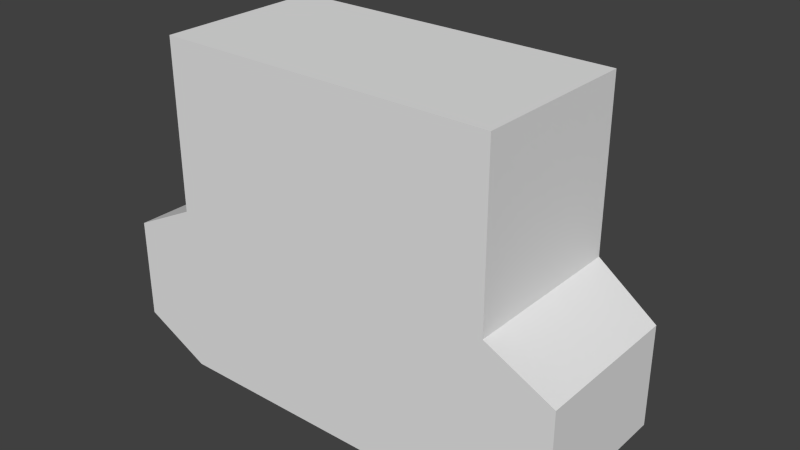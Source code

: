 # Source: computerbus.blend  (saved by Blender 2.74.0; exported with 4.5.12 LTS)
import bpy
from mathutils import Matrix  # noqa: F401  (used for matrix-valued properties, if any)

bpy.ops.wm.read_factory_settings(use_empty=True)
scene = bpy.context.scene
scene.name = 'Scene'

# ---- collections
col_collection_1 = bpy.data.collections.new('Collection 1'); scene.collection.children.link(col_collection_1)

# ---- world
world_world = bpy.data.worlds.new('World'); scene.world = world_world
world_world.color = (0.05088, 0.05088, 0.05088)
world_world.use_sun_shadow = False
world_world.sun_shadow_jitter_overblur = 0.0
world_world.cycles.sampling_method = 'MANUAL'
world_world.cycles.sample_map_resolution = 256

# ---- meshes
me_cube_001 = bpy.data.meshes.new('Cube.001')
me_cube_001.from_pydata([(-0.1, -0.05, -0.1), (-0.1, -0.05, 0.1), (-0.1, 0.05, -0.1), (-0.1, 0.05, 0.1), (0.1, -0.05, -0.1), (0.1, -0.05, 0.1), (0.1, 0.05, -0.1), (0.1, 0.05, 0.1), (-0.08367, 0.075, 0.08367), (-0.08367, 0.075, -0.08367), (0.08367, 0.075, 0.08367), (0.08367, 0.075, -0.08367), (0.1, 0.05, 0.0), (0.1, 0.0, 0.1), (0.1, -0.05, 0.0), (0.1, 0.0, -0.1), (0.1, 0.0, 0.0), (0.14, 0.04, -0.02), (0.14, 0.04, -0.08), (0.14, -0.05, -0.02), (0.14, -0.05, -0.08), (0.14, 0.0, -0.08), (0.14, 0.0, -0.02), (-0.1, -0.05, 0.0), (-0.1, 0.0, 0.1), (-0.1, 0.05, 0.0), (-0.1, 0.0, -0.1), (-0.1, 0.0, 0.0), (-0.1, 0.025, -0.1), (-0.1, 0.025, 0.0), (-0.14, 0.0, -0.08), (-0.14, -0.05, -0.08), (-0.14, -0.05, -0.02), (-0.14, 0.015, -0.08), (-0.14, 0.0, -0.02), (-0.14, 0.015, -0.02)], [], [(29, 25, 2, 28), (6, 2, 9, 11), (12, 16, 22, 17), (5, 1, 23, 0, 4, 14), (0, 26, 28, 2, 6, 15, 4), (5, 13, 7, 3, 24, 1), (8, 10, 11, 9), (7, 12, 6, 11, 10), (3, 7, 10, 8), (2, 25, 3, 8, 9), (16, 14, 19, 22), (7, 13, 16, 12), (13, 5, 14, 16), (22, 19, 20, 21), (17, 22, 21, 18), (4, 15, 21, 20), (15, 6, 18, 21), (14, 4, 20, 19), (6, 12, 17, 18), (27, 29, 35, 34), (1, 24, 27, 23), (24, 3, 25, 29, 27), (29, 28, 33, 35), (32, 34, 30, 31), (34, 35, 33, 30), (23, 27, 34, 32), (28, 26, 30, 33), (0, 23, 32, 31), (26, 0, 31, 30)])
_uv = me_cube_001.uv_layers.new(name='UVMap')
_uv.uv.foreach_set('vector', [0.4836, 0.7375, 0.5868, 0.7375, 0.5868, 0.8407, 0.4836, 0.8407, 0.5664, 0.03055, 0.5664, 0.3445, 0.4879, 0.3188, 0.4879, 0.05618, 0.561, 0.631, 0.561, 0.5723, 0.5901, 0.5723, 0.5901, 0.6192, 0.7794, 0.7716, 0.9784, 0.7716, 0.9784, 0.8711, 0.9784, 0.9706, 0.7794, 0.9706, 0.7794, 0.8711, 0.2031, 0.3975, 0.1098, 0.3975, 0.06317, 0.3975, 0.01652, 0.3975, 0.01652, 0.02433, 0.1098, 0.02433, 0.2031, 0.02433, 0.2031, 0.02433, 0.2964, 0.02433, 0.3897, 0.02433, 0.3897, 0.3975, 0.2964, 0.3975, 0.2031, 0.3975, 0.3583, 0.6456, 0.3583, 0.9872, 0.01671, 0.9872, 0.01671, 0.6456, 0.7234, 0.03055, 0.7234, 0.1875, 0.7234, 0.3445, 0.6449, 0.3188, 0.6449, 0.05618, 0.4095, 0.3445, 0.4095, 0.03055, 0.4879, 0.05618, 0.4879, 0.3188, 0.6449, 0.03055, 0.6449, 0.1875, 0.6449, 0.3445, 0.5664, 0.3188, 0.5664, 0.05618, 0.561, 0.5723, 0.561, 0.5136, 0.5901, 0.5136, 0.5901, 0.5723, 0.6666, 0.7475, 0.6666, 0.6706, 0.9741, 0.6706, 0.9741, 0.7475, 0.6666, 0.6706, 0.6666, 0.5938, 0.9741, 0.5938, 0.9741, 0.6706, 0.3749, 0.4843, 0.3749, 0.4256, 0.44, 0.4256, 0.44, 0.4843, 0.3749, 0.5312, 0.3749, 0.4843, 0.44, 0.4843, 0.44, 0.5312, 0.4834, 0.631, 0.4834, 0.5723, 0.5125, 0.5723, 0.5125, 0.631, 0.4834, 0.5723, 0.4834, 0.5136, 0.5125, 0.5254, 0.5125, 0.5723, 0.4834, 0.5136, 0.4834, 0.631, 0.44, 0.6075, 0.44, 0.5371, 0.44, 0.5312, 0.44, 0.6486, 0.3966, 0.6251, 0.3966, 0.5547, 0.561, 0.455, 0.561, 0.4256, 0.6095, 0.4374, 0.6095, 0.455, 0.6666, 0.5938, 0.6666, 0.5169, 0.9741, 0.5169, 0.9741, 0.5938, 0.6666, 0.5169, 0.6666, 0.44, 0.9741, 0.44, 0.9741, 0.4784, 0.9741, 0.5169, 0.561, 0.4256, 0.561, 0.543, 0.5176, 0.5195, 0.5176, 0.4491, 0.44, 0.5136, 0.44, 0.455, 0.4691, 0.455, 0.4691, 0.5136, 0.44, 0.455, 0.44, 0.4374, 0.4691, 0.4374, 0.4691, 0.455, 0.561, 0.5136, 0.561, 0.455, 0.6095, 0.455, 0.6095, 0.5136, 0.5176, 0.4256, 0.5176, 0.455, 0.4691, 0.455, 0.4691, 0.4374, 0.561, 0.543, 0.561, 0.6603, 0.5176, 0.6368, 0.5176, 0.5664, 0.5176, 0.455, 0.5176, 0.5136, 0.4691, 0.5136, 0.4691, 0.455])
me_cube_001.use_remesh_preserve_volume = False
me_cube_001.use_remesh_preserve_attributes = False
me_cube_001.use_mirror_vertex_groups = False
me_cube_001.update()

# ---- objects
ob_cube = bpy.data.objects.new('Cube', me_cube_001)

# ---- transforms, parenting, visibility, modifiers, constraints
ob_cube.location = (0.0, 0.0, 0.0)
ob_cube.lineart.crease_threshold = 0.0

# ---- collection membership
col_collection_1.objects.link(ob_cube)

# ---- scene / render settings (as saved in the file)
scene.frame_start = 1; scene.frame_end = 250; scene.frame_set(1)
scene.render.engine = 'BLENDER_EEVEE_NEXT'
scene.render.resolution_percentage = 50
scene.render.dither_intensity = 0.0
scene.cycles.use_denoising = False
scene.cycles.samples = 10
scene.cycles.sampling_pattern = 'TABULATED_SOBOL'
scene.cycles.light_sampling_threshold = 0.0
scene.cycles.use_adaptive_sampling = False
scene.cycles.use_light_tree = False
scene.cycles.blur_glossy = 0.0
scene.cycles.pixel_filter_type = 'GAUSSIAN'
scene.cycles.sample_clamp_indirect = 0.0
scene.view_settings.view_transform = 'Standard'
bpy.context.view_layer.update()

# ---- added for rendering (the .blend has no active camera and no usable light): camera, sun
cam_auto = bpy.data.cameras.new('AutoCamera')
cam_auto.lens = 50.0
cam_auto.sensor_width = 36.0
cam_auto.clip_end = 1000.0
ob_auto_camera = bpy.data.objects.new('AutoCamera', cam_auto)
scene.collection.objects.link(ob_auto_camera)
ob_auto_camera.location = (0.338719, -0.393963, 0.270976)
ob_auto_camera.rotation_euler = (1.09748, -7.21219e-08, 0.694738)
scene.camera = ob_auto_camera
light_auto_sun = bpy.data.lights.new('AutoSun', 'SUN')
light_auto_sun.energy = 3.0
light_auto_sun.angle = 0.0523599
ob_auto_sun = bpy.data.objects.new('AutoSun', light_auto_sun)
scene.collection.objects.link(ob_auto_sun)
ob_auto_sun.rotation_euler = (0.872665, 0.174533, 0.523599)
bpy.context.view_layer.update()
